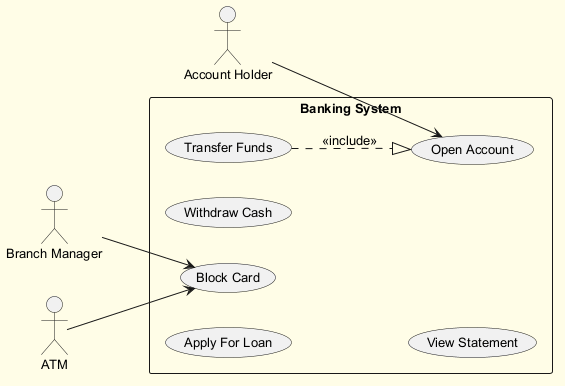

The diagram above was rendered by PlantUML. Its source (embedded in the PNG):
@startuml
skinparam backgroundColor #FFFDE7
skinparam classBackgroundColor #FFF9C4
skinparam classBorderColor #F57F17
skinparam defaultFontSize 13
left to right direction
actor "Branch Manager" as BranchManager
actor "ATM" as ATM
actor "Account Holder" as AccountHolder
rectangle "Banking System" {
  usecase "Open Account" as UC_OpenAccount
  usecase "Block Card" as UC_BlockCard
  usecase "Transfer Funds" as UC_TransferFunds
  usecase "Apply For Loan" as UC_ApplyForLoan
  usecase "Withdraw Cash" as UC_WithdrawCash
  usecase "View Statement" as UC_ViewStatement
}
BranchManager --> UC_BlockCard
ATM --> UC_BlockCard
AccountHolder --> UC_OpenAccount
UC_TransferFunds ..|> UC_OpenAccount : <<include>>
@enduml